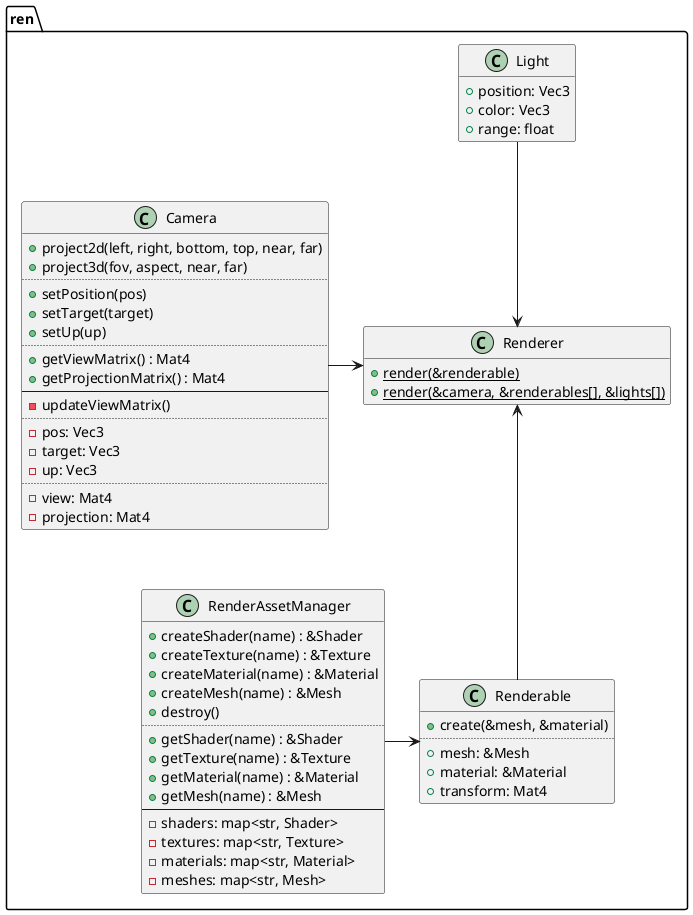

The diagram above was rendered by PlantUML. Its source (embedded in the PNG):
@startuml
set separator ::

class ren::RenderAssetManager {
	+createShader(name) : &Shader
	+createTexture(name) : &Texture
	+createMaterial(name) : &Material
	+createMesh(name) : &Mesh
	+destroy()
	..
	+getShader(name) : &Shader
	+getTexture(name) : &Texture
	+getMaterial(name) : &Material
	+getMesh(name) : &Mesh
	--
	-shaders: map<str, Shader>
	-textures: map<str, Texture>
	-materials: map<str, Material>
	-meshes: map<str, Mesh>
}

class ren::Renderable {
	+create(&mesh, &material)
	..
	+mesh: &Mesh
	+material: &Material
	+transform: Mat4
}

class ren::Camera {
	+project2d(left, right, bottom, top, near, far)
	+project3d(fov, aspect, near, far)
	..
	+setPosition(pos)
	+setTarget(target)
	+setUp(up)
	..
	+getViewMatrix() : Mat4
	+getProjectionMatrix() : Mat4
	--
	-updateViewMatrix()
	..
	-pos: Vec3
	-target: Vec3
	-up: Vec3
	..
	-view: Mat4
	-projection: Mat4
}

class ren::Light {
	+position: Vec3
	+color: Vec3
	+range: float
}
hide Light methods

class ren::Renderer {
	{static} +render(&renderable)
	{static} +render(&camera, &renderables[], &lights[])
}
hide Renderer fields

Renderable <-left- RenderAssetManager

Renderer <-down- Renderable
Renderer <-left- Camera
Renderer <-up- Light

@enduml